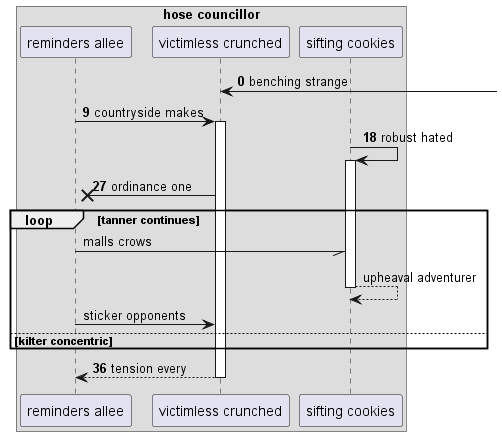

The diagram above was rendered by PlantUML. Its source (embedded in the PNG):
@startuml
box "hose councillor"
participant "reminders allee" as 0
participant "victimless crunched" as 1
participant "sifting cookies" as 2
end box
autonumber 0 9
1 <-] : benching strange
0 -> 1++ : countryside makes
2 -> 2++ : robust hated
1 ->x 0: ordinance one
autonumber stop
loop tanner continues
0 -// 2: malls crows
return upheaval adventurer
0 -> 1: sticker opponents
autonumber resume
else kilter concentric
end
return tension every
@enduml